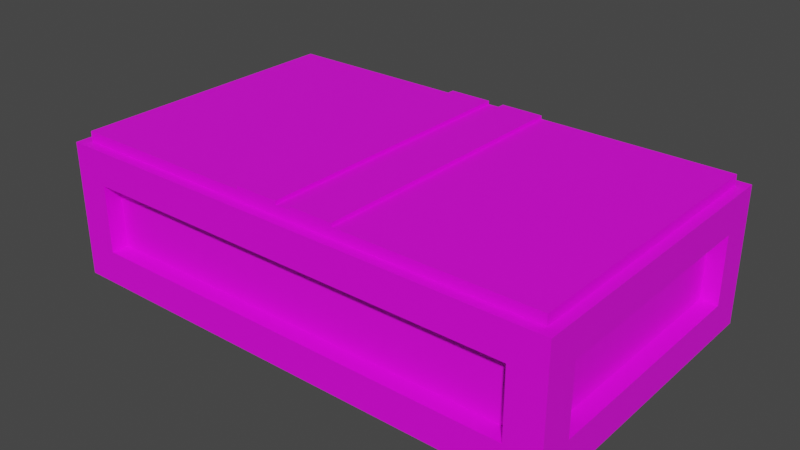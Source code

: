 # Source: Box.blend  (saved by Blender 3.6.13; exported with 4.5.12 LTS)
import bpy
from mathutils import Matrix  # noqa: F401  (used for matrix-valued properties, if any)

bpy.ops.wm.read_factory_settings(use_empty=True)
scene = bpy.context.scene
scene.name = 'Scene'

# ---- collections
col_collection = bpy.data.collections.new('Collection'); scene.collection.children.link(col_collection)

# ---- images (referenced by path relative to the original .blend; pixels are not part of the script)
import os
ASSET_DIR = os.environ.get("B2B_ASSET_DIR", "")  # directory of the original .blend (textures are referenced by path, not embedded)
HERE = os.path.dirname(os.path.abspath(__file__))  # packed textures are extracted next to this script under _unpacked/

def load_image(name, relpath, width, height, colorspace="sRGB"):
    """Load a texture the original file referenced (path relative to the .blend, or extracted next to this script)."""
    p = next((c for c in (os.path.join(HERE, relpath), os.path.join(ASSET_DIR, relpath)) if relpath and os.path.exists(c)), "")
    if p:
        img = bpy.data.images.load(p, check_existing=True)
        img.name = name
    else:  # same state as the original file: an image datablock whose file is absent (Cycles renders it pink)
        img = bpy.data.images.new(name, width, height)
        img.source = "FILE"
        img.filepath = "//" + (relpath or name)
    img.colorspace_settings.name = colorspace
    return img
img_colour_palette_png = load_image('Colour Palette.png', 'Colour Palette.png', 1024, 1024, 'sRGB')

# ---- materials (node trees are filled in below, after node groups)
mat_material = bpy.data.materials.new('Material')
mat_material.use_transparent_shadow = False

# ---- material node trees
mat_material.use_nodes = True; mat_material.node_tree.nodes.clear()
_N = mat_material.node_tree.nodes; _L = mat_material.node_tree.links
n0 = _N.new('ShaderNodeBsdfPrincipled'); n0.name = 'Principled BSDF'; n0.location = (10, 300)
n0.distribution = 'GGX'
n0.subsurface_method = 'RANDOM_WALK_SKIN'
n0.inputs[3].default_value = 1.45
n0.inputs[27].default_value = (0.0, 0.0, 0.0, 1.0)
n0.inputs[28].default_value = 1.0
n1 = _N.new('ShaderNodeOutputMaterial'); n1.name = 'Material Output'; n1.location = (300, 300)
n2 = _N.new('ShaderNodeTexImage'); n2.name = 'Image Texture'; n2.location = (-281, 298)
n2.image = img_colour_palette_png
_L.new(n0.outputs[0], n1.inputs[0])
_L.new(n2.outputs[0], n0.inputs[0])
n1.is_active_output = True

# ---- world
world_world = bpy.data.worlds.new('World'); scene.world = world_world
world_world.use_nodes = True; world_world.node_tree.nodes.clear()
_N = world_world.node_tree.nodes; _L = world_world.node_tree.links
n0 = _N.new('ShaderNodeOutputWorld'); n0.name = 'World Output'; n0.location = (300, 300)
n1 = _N.new('ShaderNodeBackground'); n1.name = 'Background'; n1.location = (10, 300)
n1.inputs[0].default_value = (0.05088, 0.05088, 0.05088, 1.0)
_L.new(n1.outputs[0], n0.inputs[0])
n0.is_active_output = True
world_world.color = (0.05088, 0.05088, 0.05088)
world_world.use_sun_shadow = False
world_world.sun_shadow_jitter_overblur = 0.0

# ---- meshes
me_cube = bpy.data.meshes.new('Cube')
me_cube.from_pydata([(-0.108, -0.0648, -0.0288), (-0.108, -0.0648, 0.0288), (-0.108, 0.0648, -0.0288), (-0.108, 0.0648, 0.0288), (0.108, -0.0648, -0.0288), (0.108, -0.0648, 0.0288), (0.108, 0.0648, -0.0288), (0.108, 0.0648, 0.0288), (-0.108, -0.0504, -0.0144), (-0.108, -0.0504, 0.0144), (-0.108, 0.0504, 0.0144), (-0.108, 0.0504, -0.0144), (-0.0936, 0.0648, -0.0144), (-0.0936, 0.0648, 0.0144), (0.0936, 0.0648, 0.0144), (0.0936, 0.0648, -0.0144), (0.108, 0.0504, -0.0144), (0.108, 0.0504, 0.0144), (0.108, -0.0504, 0.0144), (0.108, -0.0504, -0.0144), (0.0936, -0.0648, -0.0144), (0.0936, -0.0648, 0.0144), (-0.0936, -0.0648, 0.0144), (-0.0936, -0.0648, -0.0144), (-0.1008, -0.0504, -0.0144), (-0.1008, -0.0504, 0.0144), (-0.1008, 0.0504, -0.0144), (-0.1008, 0.0504, 0.0144), (-0.0936, 0.0576, 0.0144), (-0.0936, 0.0576, -0.0144), (0.0936, 0.0576, -0.0144), (0.0936, 0.0576, 0.0144), (0.1008, 0.0504, 0.0144), (0.1008, 0.0504, -0.0144), (0.1008, -0.0504, -0.0144), (0.1008, -0.0504, 0.0144), (0.0936, -0.0576, 0.0144), (0.0936, -0.0576, -0.0144), (-0.0936, -0.0576, -0.0144), (-0.0936, -0.0576, 0.0144), (0.1037, 0.06048, 0.0288), (-0.1037, 0.06048, 0.0288), (-0.1037, -0.06048, 0.0288), (0.1037, -0.06048, 0.0288), (-0.1037, 0.06048, 0.03312), (0.1037, 0.06048, 0.03312), (0.1037, -0.06048, 0.03312), (-0.1037, -0.06048, 0.03312), (-0.02189, 0.06048, 0.03312), (-0.003456, 0.06048, 0.03312), (0.003456, 0.06048, 0.03312), (0.02189, 0.06048, 0.03312), (0.02189, -0.06048, 0.03312), (0.003456, -0.06048, 0.03312), (-0.003456, -0.06048, 0.03312), (-0.02189, -0.06048, 0.03312), (-0.02189, 0.06048, 0.03456), (-0.003456, 0.06048, 0.03456), (0.003456, 0.06048, 0.03456), (0.02189, 0.06048, 0.03456), (0.02189, -0.06048, 0.03456), (0.003456, -0.06048, 0.03456), (-0.003456, -0.06048, 0.03456), (-0.02189, -0.06048, 0.03456)], [], [(12, 13, 28, 29), (8, 9, 25, 24), (22, 23, 38, 39), (18, 19, 34, 35), (0, 1, 9, 8), (1, 3, 10, 9), (3, 2, 11, 10), (2, 0, 8, 11), (2, 3, 13, 12), (7, 6, 15, 14), (6, 7, 17, 16), (7, 5, 18, 17), (5, 4, 19, 18), (4, 6, 16, 19), (4, 5, 21, 20), (1, 0, 23, 22), (24, 25, 27, 26), (33, 32, 35, 34), (11, 8, 24, 26), (16, 17, 32, 33), (20, 21, 36, 37), (9, 10, 27, 25), (19, 16, 33, 34), (10, 11, 26, 27), (17, 18, 35, 32), (14, 15, 30, 31), (3, 1, 42, 41), (5, 7, 40, 43), (48, 44, 47, 55), (43, 40, 45, 46), (41, 42, 47, 44), (40, 41, 44, 48, 49, 50, 51, 45), (45, 51, 52, 46), (49, 48, 56, 57), (50, 49, 54, 53), (51, 50, 58, 59), (1, 5, 43, 42), (7, 3, 41, 40), (21, 22, 39, 36), (23, 20, 37, 38), (13, 14, 31, 28), (15, 12, 29, 30), (37, 36, 39, 38), (29, 28, 31, 30), (0, 4, 20, 23), (5, 1, 22, 21), (6, 2, 12, 15), (3, 7, 14, 13), (42, 43, 46, 52, 53, 54, 55, 47), (2, 6, 4, 0), (59, 58, 61, 60), (57, 56, 63, 62), (54, 49, 57, 62), (52, 51, 59, 60), (48, 55, 63, 56), (50, 53, 61, 58), (55, 54, 62, 63), (53, 52, 60, 61)])
_uv = me_cube.uv_layers.new(name='UVMap')
_uv.uv.foreach_set('vector', [0.3672, 0.1055, 0.3672, 0.1055, 0.3672, 0.1055, 0.3672, 0.1055, 0.3672, 0.1055, 0.3672, 0.1055, 0.3672, 0.1055, 0.3672, 0.1055, 0.3672, 0.1055, 0.3672, 0.1055, 0.3672, 0.1055, 0.3672, 0.1055, 0.3672, 0.1055, 0.3672, 0.1055, 0.3672, 0.1055, 0.3672, 0.1055, 0.3672, 0.1055, 0.3672, 0.1055, 0.3672, 0.1055, 0.3672, 0.1055, 0.3672, 0.1055, 0.3672, 0.1055, 0.3672, 0.1055, 0.3672, 0.1055, 0.3672, 0.1055, 0.3672, 0.1055, 0.3672, 0.1055, 0.3672, 0.1055, 0.3672, 0.1055, 0.3672, 0.1055, 0.3672, 0.1055, 0.3672, 0.1055, 0.3672, 0.1055, 0.3672, 0.1055, 0.3672, 0.1055, 0.3672, 0.1055, 0.3672, 0.1055, 0.3672, 0.1055, 0.3672, 0.1055, 0.3672, 0.1055, 0.3672, 0.1055, 0.3672, 0.1055, 0.3672, 0.1055, 0.3672, 0.1055, 0.3672, 0.1055, 0.3672, 0.1055, 0.3672, 0.1055, 0.3672, 0.1055, 0.3672, 0.1055, 0.3672, 0.1055, 0.3672, 0.1055, 0.3672, 0.1055, 0.3672, 0.1055, 0.3672, 0.1055, 0.3672, 0.1055, 0.3672, 0.1055, 0.3672, 0.1055, 0.3672, 0.1055, 0.3672, 0.1055, 0.3672, 0.1055, 0.3672, 0.1055, 0.3672, 0.1055, 0.3672, 0.1055, 0.3672, 0.1055, 0.3691, 0.1172, 0.3691, 0.1172, 0.3691, 0.1172, 0.3691, 0.1172, 0.3691, 0.1172, 0.3691, 0.1172, 0.3691, 0.1172, 0.3691, 0.1172, 0.3672, 0.1055, 0.3672, 0.1055, 0.3672, 0.1055, 0.3672, 0.1055, 0.3672, 0.1055, 0.3672, 0.1055, 0.3672, 0.1055, 0.3672, 0.1055, 0.3672, 0.1055, 0.3672, 0.1055, 0.3672, 0.1055, 0.3672, 0.1055, 0.3672, 0.1055, 0.3672, 0.1055, 0.3672, 0.1055, 0.3672, 0.1055, 0.3672, 0.1055, 0.3672, 0.1055, 0.3672, 0.1055, 0.3672, 0.1055, 0.3672, 0.1055, 0.3672, 0.1055, 0.3672, 0.1055, 0.3672, 0.1055, 0.3672, 0.1055, 0.3672, 0.1055, 0.3672, 0.1055, 0.3672, 0.1055, 0.3672, 0.1055, 0.3672, 0.1055, 0.3672, 0.1055, 0.3672, 0.1055, 0.3691, 0.1172, 0.3691, 0.1172, 0.3691, 0.1172, 0.3691, 0.1172, 0.3691, 0.1172, 0.3691, 0.1172, 0.3691, 0.1172, 0.3691, 0.1172, 0.3691, 0.1172, 0.3691, 0.1172, 0.3691, 0.1172, 0.3691, 0.1172, 0.3672, 0.1055, 0.3672, 0.1055, 0.3672, 0.1055, 0.3672, 0.1055, 0.3672, 0.1055, 0.3672, 0.1055, 0.3672, 0.1055, 0.3672, 0.1055, 0.3672, 0.1055, 0.3672, 0.1055, 0.3672, 0.1055, 0.3672, 0.1055, 0.3672, 0.1055, 0.3672, 0.1055, 0.3672, 0.1055, 0.3672, 0.1055, 0.3691, 0.1172, 0.3691, 0.1172, 0.3691, 0.1172, 0.3691, 0.1172, 0.3672, 0.1055, 0.3672, 0.1055, 0.3672, 0.1055, 0.3672, 0.1055, 0.3691, 0.1172, 0.3691, 0.1172, 0.3691, 0.1172, 0.3691, 0.1172, 0.3672, 0.1055, 0.3672, 0.1055, 0.3672, 0.1055, 0.3672, 0.1055, 0.3691, 0.1172, 0.3691, 0.1172, 0.3691, 0.1172, 0.3691, 0.1172, 0.3691, 0.1172, 0.3691, 0.1172, 0.3691, 0.1172, 0.3691, 0.1172, 0.3672, 0.1055, 0.3672, 0.1055, 0.3672, 0.1055, 0.3672, 0.1055, 0.3672, 0.1055, 0.3672, 0.1055, 0.3672, 0.1055, 0.3672, 0.1055, 0.3672, 0.1055, 0.3672, 0.1055, 0.3672, 0.1055, 0.3672, 0.1055, 0.3672, 0.1055, 0.3672, 0.1055, 0.3672, 0.1055, 0.3672, 0.1055, 0.3691, 0.1172, 0.3691, 0.1172, 0.3691, 0.1172, 0.3691, 0.1172, 0.3691, 0.1172, 0.3691, 0.1172, 0.3691, 0.1172, 0.3691, 0.1172, 0.3672, 0.1055, 0.3672, 0.1055, 0.3672, 0.1055, 0.3672, 0.1055, 0.3672, 0.1055, 0.3672, 0.1055, 0.3672, 0.1055, 0.3672, 0.1055, 0.3672, 0.1055, 0.3672, 0.1055, 0.3672, 0.1055, 0.3672, 0.1055, 0.3672, 0.1055, 0.3672, 0.1055, 0.3672, 0.1055, 0.3672, 0.1055, 0.3672, 0.1055, 0.3672, 0.1055, 0.3672, 0.1055, 0.3672, 0.1055, 0.3672, 0.1055, 0.3672, 0.1055, 0.3672, 0.1055, 0.3672, 0.1055, 0.3672, 0.1055, 0.3672, 0.1055, 0.3672, 0.1055, 0.3672, 0.1055, 0.3672, 0.1055, 0.3672, 0.1055, 0.3672, 0.1055, 0.3672, 0.1055, 0.3672, 0.1055, 0.3672, 0.1055, 0.3672, 0.1055, 0.3672, 0.1055, 0.3672, 0.1055, 0.3672, 0.1055, 0.3672, 0.1055, 0.3672, 0.1055, 0.3672, 0.1055, 0.3672, 0.1055, 0.3672, 0.1055, 0.3672, 0.1055, 0.3672, 0.1055, 0.3672, 0.1055, 0.3672, 0.1055, 0.3672, 0.1055, 0.3672, 0.1055, 0.3672, 0.1055, 0.3672, 0.1055, 0.3672, 0.1055, 0.3672, 0.1055, 0.3672, 0.1055, 0.3672, 0.1055, 0.3672, 0.1055, 0.3672, 0.1055, 0.3672, 0.1055, 0.3672, 0.1055, 0.3672, 0.1055])
me_cube.materials.append(mat_material)
me_cube.update()

# ---- objects
ob_box = bpy.data.objects.new('Box', me_cube)

# ---- transforms, parenting, visibility, modifiers, constraints
ob_box.location = (0.0, 0.0, 0.0)

# ---- collection membership
col_collection.objects.link(ob_box)

# ---- scene / render settings (as saved in the file)
scene.frame_start = 1; scene.frame_end = 250; scene.frame_set(1)
scene.render.engine = 'BLENDER_EEVEE_NEXT'
scene.cycles.sampling_pattern = 'TABULATED_SOBOL'
scene.view_settings.view_transform = 'Filmic'
bpy.context.view_layer.update()

# ---- added for rendering (the .blend has no active camera and no usable light): camera, sun
cam_auto = bpy.data.cameras.new('AutoCamera')
cam_auto.lens = 50.0
cam_auto.sensor_width = 36.0
cam_auto.clip_end = 1000.0
ob_auto_camera = bpy.data.objects.new('AutoCamera', cam_auto)
scene.collection.objects.link(ob_auto_camera)
ob_auto_camera.location = (0.240321, -0.288385, 0.195137)
ob_auto_camera.rotation_euler = (1.09748, -7.21219e-08, 0.694738)
scene.camera = ob_auto_camera
light_auto_sun = bpy.data.lights.new('AutoSun', 'SUN')
light_auto_sun.energy = 3.0
light_auto_sun.angle = 0.0523599
ob_auto_sun = bpy.data.objects.new('AutoSun', light_auto_sun)
scene.collection.objects.link(ob_auto_sun)
ob_auto_sun.rotation_euler = (0.872665, 0.174533, 0.523599)
bpy.context.view_layer.update()
